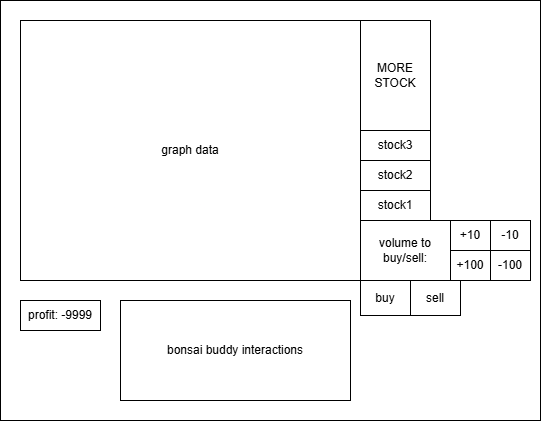

The diagram above was exported from draw.io. Its source (the exported page's mxGraphModel, read from the mxfile embedded in the PNG):
<mxGraphModel dx="1414" dy="835" grid="1" gridSize="10" guides="1" tooltips="1" connect="1" arrows="1" fold="1" page="1" pageScale="1" pageWidth="827" pageHeight="1169" math="0" shadow="0">
  <root>
    <mxCell id="0" />
    <mxCell id="1" parent="0" />
    <mxCell id="AFYVYRUE-FdziAqtI3iW-1" parent="1" style="rounded=0;whiteSpace=wrap;html=1;" value="" vertex="1">
      <mxGeometry height="420" width="540" x="180" y="340" as="geometry" />
    </mxCell>
    <mxCell id="AFYVYRUE-FdziAqtI3iW-2" parent="1" style="rounded=0;whiteSpace=wrap;html=1;" value="graph data" vertex="1">
      <mxGeometry height="260" width="340" x="200" y="360" as="geometry" />
    </mxCell>
    <mxCell id="AFYVYRUE-FdziAqtI3iW-3" parent="1" style="rounded=0;whiteSpace=wrap;html=1;" value="stock1" vertex="1">
      <mxGeometry height="30" width="70" x="540" y="530" as="geometry" />
    </mxCell>
    <mxCell id="AFYVYRUE-FdziAqtI3iW-4" parent="1" style="rounded=0;whiteSpace=wrap;html=1;" value="stock2" vertex="1">
      <mxGeometry height="30" width="70" x="540" y="500" as="geometry" />
    </mxCell>
    <mxCell id="AFYVYRUE-FdziAqtI3iW-5" parent="1" style="rounded=0;whiteSpace=wrap;html=1;" value="stock3" vertex="1">
      <mxGeometry height="30" width="70" x="540" y="470" as="geometry" />
    </mxCell>
    <mxCell id="AFYVYRUE-FdziAqtI3iW-6" parent="1" style="rounded=0;whiteSpace=wrap;html=1;" value="volume to buy/sell:" vertex="1">
      <mxGeometry height="60" width="90" x="540" y="560" as="geometry" />
    </mxCell>
    <mxCell id="AFYVYRUE-FdziAqtI3iW-7" parent="1" style="rounded=0;whiteSpace=wrap;html=1;" value="+10" vertex="1">
      <mxGeometry height="30" width="40" x="630" y="560" as="geometry" />
    </mxCell>
    <mxCell id="AFYVYRUE-FdziAqtI3iW-8" parent="1" style="rounded=0;whiteSpace=wrap;html=1;" value="+100" vertex="1">
      <mxGeometry height="30" width="40" x="630" y="590" as="geometry" />
    </mxCell>
    <mxCell id="AFYVYRUE-FdziAqtI3iW-9" parent="1" style="rounded=0;whiteSpace=wrap;html=1;" value="-10" vertex="1">
      <mxGeometry height="30" width="40" x="670" y="560" as="geometry" />
    </mxCell>
    <mxCell id="AFYVYRUE-FdziAqtI3iW-10" parent="1" style="rounded=0;whiteSpace=wrap;html=1;" value="-100" vertex="1">
      <mxGeometry height="30" width="40" x="670" y="590" as="geometry" />
    </mxCell>
    <mxCell id="AFYVYRUE-FdziAqtI3iW-11" parent="1" style="rounded=0;whiteSpace=wrap;html=1;" value="MORE STOCK" vertex="1">
      <mxGeometry height="110" width="70" x="540" y="360" as="geometry" />
    </mxCell>
    <mxCell id="AFYVYRUE-FdziAqtI3iW-12" parent="1" style="rounded=0;whiteSpace=wrap;html=1;" value="buy" vertex="1">
      <mxGeometry height="35" width="50" x="540" y="620" as="geometry" />
    </mxCell>
    <mxCell id="AFYVYRUE-FdziAqtI3iW-13" parent="1" style="rounded=0;whiteSpace=wrap;html=1;" value="sell" vertex="1">
      <mxGeometry height="35" width="50" x="590" y="620" as="geometry" />
    </mxCell>
    <mxCell id="AFYVYRUE-FdziAqtI3iW-14" parent="1" style="rounded=0;whiteSpace=wrap;html=1;" value="profit: -9999" vertex="1">
      <mxGeometry height="30" width="80" x="200" y="640" as="geometry" />
    </mxCell>
    <mxCell id="AFYVYRUE-FdziAqtI3iW-15" parent="1" style="rounded=0;whiteSpace=wrap;html=1;" value="bonsai buddy interactions" vertex="1">
      <mxGeometry height="100" width="230" x="300" y="640" as="geometry" />
    </mxCell>
  </root>
</mxGraphModel>